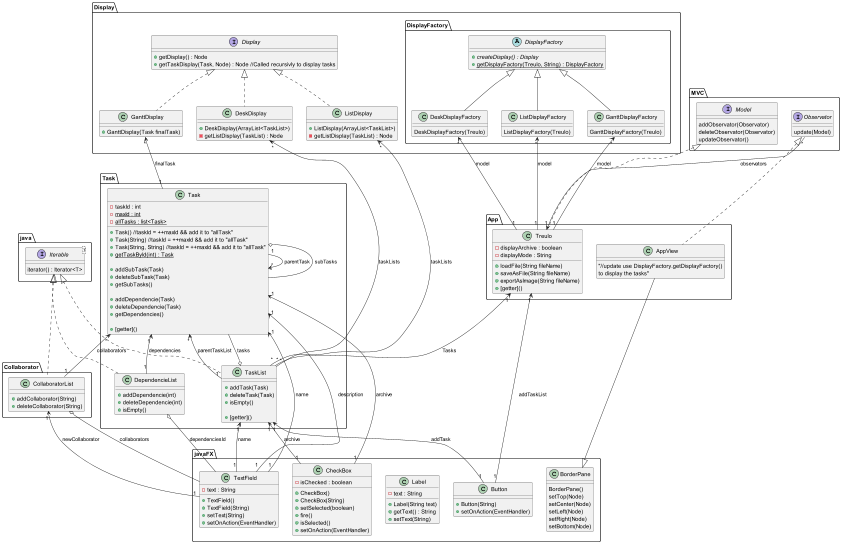

The diagram above was rendered by PlantUML. Its source (embedded in the PNG):
@startuml

package javaFX {
  class TextField {
    -text : String
    +TextField()
    +TextField(String)
    +setText(String)
    +setOnAction(EventHandler)
  }

  class CheckBox {
    -isChecked : boolean

    +CheckBox()
    +CheckBox(String)
    +setSelected(boolean)
    +fire()
    +isSelected()
    +setOnAction(EventHandler)
  }

  class Label {
    -text : String
    +Label(String text)
    +getText() : String
    +setText(String)
  }

  class Button {
    +Button(String)
    +setOnAction(EventHandler)
  }

  class BorderPane {
    BorderPane()
    setTop(Node)
    setCenter(Node)
    setLeft(Node)
    setRight(Node)
    setBottom(Node)
  }
}

package java {
  interface Iterable<T> {
    iterator() : Iterator<T>
  }
}

package MVC {
  interface Model {
    addObservator(Observator)
    deleteObservator(Observator)
    updateObservator()
  }

  interface Observator {
    update(Model)
  }
}

package Collaborator {
  class CollaboratorList implements java.Iterable {
    +addCollaborator(String)
    +deleteCollaborator(String)
  }

  CollaboratorList "1" <-- "1" javaFX.TextField : newCollaborator
  CollaboratorList o-- javaFX.TextField : collaborators
}

package Task {

  class Task {
    -taskId : int
    -{static} maxId : int
    -{static} allTasks : list<Task>
    +Task() //taskId = ++maxId && add it to "allTask"
    +Task(String) //taskId = ++maxId && add it to "allTask"
    +Task(String, String) //taskId = ++maxId && add it to "allTask"
    +{static}getTaskById(int) : Task

    +addSubTask(Task)
    +deleteSubTask(Task)
    +getSubTasks()

    +addDependencie(Task)
    +deleteDependencie(Task)
    +getDependencies()

    +[getter]()
  }

  class DependencieList implements java.Iterable{
    +addDependencie(int)
    +deleteDependencie(int)
    +isEmpty()
  }

  class TaskList implements java.Iterable {
    +addTask(Task)
    +deleteTask(Task)
    +isEmpty()

    +[getter]()
  }

  Task "1" <-- "1" DependencieList : dependencies
  Task "*" <-up- "1" Task : parentTask
  Task "*" <-- "1" TaskList : parentTaskList
  Task o-- Task : subTasks
  Task "*" <-- "1" Collaborator.CollaboratorList : collaborators
  Task "1" <-- "1" javaFX.TextField : name
  Task "1" <-- "1" javaFX.TextField : description
  Task "1" <-- "1" javaFX.CheckBox : archive

  TaskList o-- Task : tasks
  TaskList "1" <-- "1" javaFX.TextField : name
  TaskList "1" <-- "1" javaFX.CheckBox : archive
  TaskList "1" <-- "1" javaFX.Button : addTask

  DependencieList o-- javaFX.TextField : dependenciesId
}

package App {
  class Treulo implements MVC.Model{
    -displayArchive : boolean
    -displayMode : String
    +loadFile(String fileName)
    +saveAsFile(String fileName)
    +exportAsImage(String fileName)
    +[getter]()
  }

  Treulo "1" <-- "*" MVC.Observator : observators
  Treulo "1" <-- "*" Task.TaskList : Tasks
  Treulo "1" <-- "1" javaFX.Button : addTaskList

  class AppView extends javaFX.BorderPane implements MVC.Observator {
    "//update use DisplayFactory.getDisplayFactory()\nto display the tasks"
  }
}


package Display {
  interface Display {
    +getDisplay() : Node
    +getTaskDisplay(Task, Node) : Node //Called recursivly to display tasks
  }

  class DeskDisplay implements Display {
    +DeskDisplay(ArrayList<TaskList>)
    -getListDisplay(TaskList) : Node
  }
  DeskDisplay "*" <-- "*" Task.TaskList : taskLists

  class ListDisplay implements Display {
    +ListDisplay(ArrayList<TaskList>)
    -getListDisplay(TaskList) : Node
  }
  ListDisplay "*" <-- "*" Task.TaskList : taskLists

  class GanttDisplay implements Display {
    +GanttDisplay(Task finalTask)
  }
  GanttDisplay "*" <-- "1" Task.Task : finalTask

  package DisplayFactory {
    abstract class DisplayFactory {
      +{abstract} createDisplay() : Display
      +{static} getDisplayFactory(Treulo, String) : DisplayFactory
    }

    class DeskDisplayFactory extends DisplayFactory{
      DeskDisplayFactory(Treulo)
    }
    DeskDisplayFactory "*" <-- "1" Treulo : model

    class ListDisplayFactory extends DisplayFactory{
      ListDisplayFactory(Treulo)
    }
    ListDisplayFactory "*" <-- "1" Treulo : model

    class GanttDisplayFactory extends DisplayFactory{
      GanttDisplayFactory(Treulo)
    }

    GanttDisplayFactory "*" <-- "1" Treulo : model
  }
}

@enduml